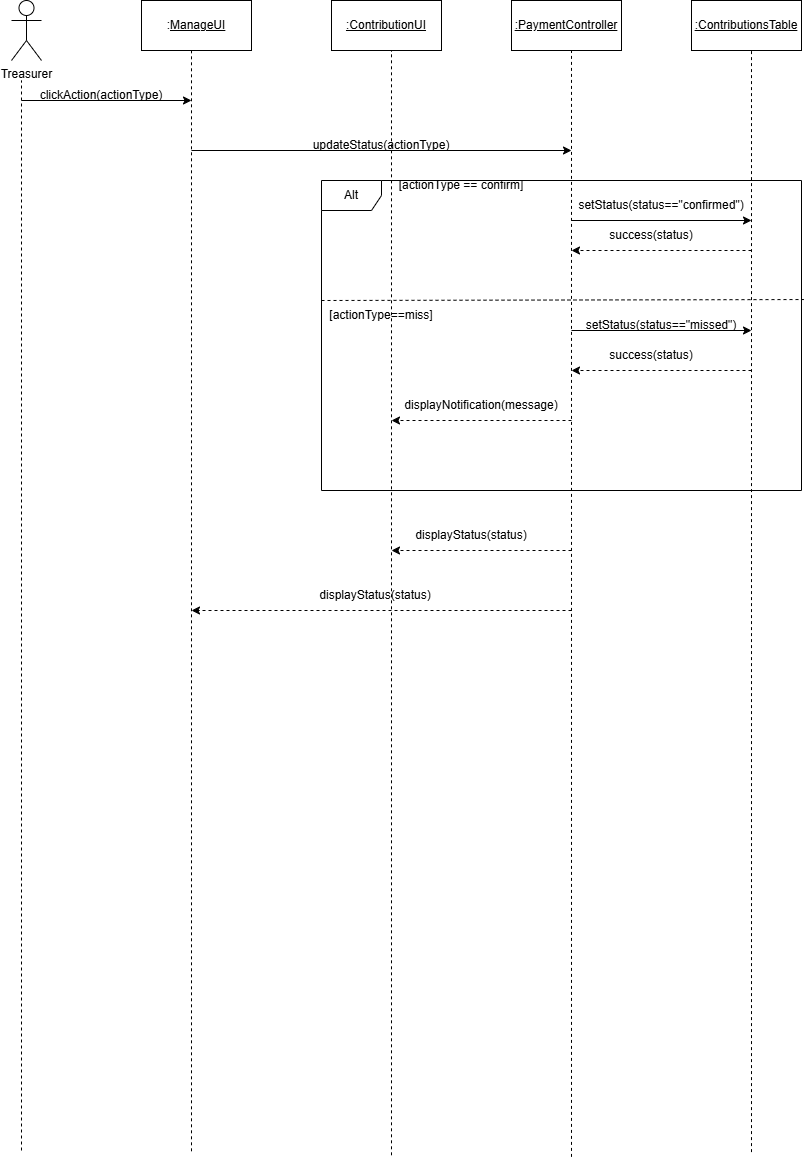

The diagram above was exported from draw.io. Its source (the exported page's mxGraphModel, read from the mxfile embedded in the PNG):
<mxGraphModel dx="1030" dy="562" grid="1" gridSize="10" guides="1" tooltips="1" connect="1" arrows="1" fold="1" page="1" pageScale="1" pageWidth="827" pageHeight="1169" math="0" shadow="0">
  <root>
    <mxCell id="0" />
    <mxCell id="1" parent="0" />
    <mxCell id="4hCOFlrB6Sl4OPcBxXWu-1" parent="1" style="shape=umlActor;verticalLabelPosition=bottom;verticalAlign=top;html=1;" value="Treasurer" vertex="1">
      <mxGeometry height="60" width="30" x="20" y="10" as="geometry" />
    </mxCell>
    <mxCell id="4hCOFlrB6Sl4OPcBxXWu-2" parent="1" style="html=1;whiteSpace=wrap;" value=":&lt;u&gt;ManageUI&lt;/u&gt;" vertex="1">
      <mxGeometry height="50" width="110" x="150" y="10" as="geometry" />
    </mxCell>
    <mxCell id="4hCOFlrB6Sl4OPcBxXWu-3" parent="1" style="html=1;whiteSpace=wrap;" value="&lt;u&gt;:ContributionUI&lt;/u&gt;" vertex="1">
      <mxGeometry height="50" width="110" x="340" y="10" as="geometry" />
    </mxCell>
    <mxCell id="4hCOFlrB6Sl4OPcBxXWu-6" parent="1" style="html=1;whiteSpace=wrap;" value="&lt;u&gt;:PaymentController&lt;/u&gt;" vertex="1">
      <mxGeometry height="50" width="110" x="520" y="10" as="geometry" />
    </mxCell>
    <mxCell id="4hCOFlrB6Sl4OPcBxXWu-7" parent="1" style="html=1;whiteSpace=wrap;" value="&lt;u&gt;:ContributionsTable&lt;/u&gt;" vertex="1">
      <mxGeometry height="50" width="110" x="700" y="10" as="geometry" />
    </mxCell>
    <mxCell id="4hCOFlrB6Sl4OPcBxXWu-9" edge="1" parent="1" style="endArrow=none;dashed=1;html=1;rounded=0;" value="">
      <mxGeometry height="50" relative="1" width="50" as="geometry">
        <mxPoint x="30" y="1160" as="sourcePoint" />
        <mxPoint x="30" y="90" as="targetPoint" />
      </mxGeometry>
    </mxCell>
    <mxCell id="4hCOFlrB6Sl4OPcBxXWu-10" edge="1" parent="1" style="endArrow=none;dashed=1;html=1;rounded=0;" value="">
      <mxGeometry height="50" relative="1" width="50" as="geometry">
        <mxPoint x="200" y="1160.800048828125" as="sourcePoint" />
        <mxPoint x="200" y="60" as="targetPoint" />
      </mxGeometry>
    </mxCell>
    <mxCell id="4hCOFlrB6Sl4OPcBxXWu-11" edge="1" parent="1" style="endArrow=none;dashed=1;html=1;rounded=0;" value="">
      <mxGeometry height="50" relative="1" width="50" as="geometry">
        <mxPoint x="400" y="1164.800048828125" as="sourcePoint" />
        <mxPoint x="400" y="60" as="targetPoint" />
      </mxGeometry>
    </mxCell>
    <mxCell id="4hCOFlrB6Sl4OPcBxXWu-12" edge="1" parent="1" style="endArrow=none;dashed=1;html=1;rounded=0;" value="">
      <mxGeometry height="50" relative="1" width="50" as="geometry">
        <mxPoint x="580" y="1166.4000244140625" as="sourcePoint" />
        <mxPoint x="580" y="60" as="targetPoint" />
      </mxGeometry>
    </mxCell>
    <mxCell id="4hCOFlrB6Sl4OPcBxXWu-13" edge="1" parent="1" style="endArrow=none;dashed=1;html=1;rounded=0;" value="">
      <mxGeometry height="50" relative="1" width="50" as="geometry">
        <mxPoint x="760" y="1161.5999755859375" as="sourcePoint" />
        <mxPoint x="760" y="60" as="targetPoint" />
      </mxGeometry>
    </mxCell>
    <mxCell id="4hCOFlrB6Sl4OPcBxXWu-14" edge="1" parent="1" style="endArrow=classic;html=1;rounded=0;" value="">
      <mxGeometry height="50" relative="1" width="50" as="geometry">
        <mxPoint x="30" y="110" as="sourcePoint" />
        <mxPoint x="200" y="110" as="targetPoint" />
      </mxGeometry>
    </mxCell>
    <mxCell id="4hCOFlrB6Sl4OPcBxXWu-15" parent="1" style="text;html=1;whiteSpace=wrap;strokeColor=none;fillColor=none;align=center;verticalAlign=middle;rounded=0;" value="clickAction(actionType)" vertex="1">
      <mxGeometry height="30" width="60" x="80" y="90" as="geometry" />
    </mxCell>
    <mxCell id="4hCOFlrB6Sl4OPcBxXWu-16" parent="1" style="shape=umlFrame;whiteSpace=wrap;html=1;pointerEvents=0;" value="Alt" vertex="1">
      <mxGeometry height="310" width="480" x="330" y="190" as="geometry" />
    </mxCell>
    <mxCell id="4hCOFlrB6Sl4OPcBxXWu-17" parent="1" style="text;html=1;whiteSpace=wrap;strokeColor=none;fillColor=none;align=center;verticalAlign=middle;rounded=0;" value="[actionType == confirm]" vertex="1">
      <mxGeometry height="30" width="140" x="400" y="180" as="geometry" />
    </mxCell>
    <mxCell id="4hCOFlrB6Sl4OPcBxXWu-18" edge="1" parent="1" style="endArrow=none;dashed=1;html=1;rounded=0;entryX=1.005;entryY=0.384;entryDx=0;entryDy=0;entryPerimeter=0;" target="4hCOFlrB6Sl4OPcBxXWu-16" value="">
      <mxGeometry height="50" relative="1" width="50" as="geometry">
        <mxPoint x="330" y="310" as="sourcePoint" />
        <mxPoint x="180" y="190" as="targetPoint" />
      </mxGeometry>
    </mxCell>
    <mxCell id="4hCOFlrB6Sl4OPcBxXWu-19" edge="1" parent="1" style="endArrow=classic;html=1;rounded=0;" value="">
      <mxGeometry height="50" relative="1" width="50" as="geometry">
        <mxPoint x="200" y="160" as="sourcePoint" />
        <mxPoint x="580" y="160" as="targetPoint" />
      </mxGeometry>
    </mxCell>
    <mxCell id="4hCOFlrB6Sl4OPcBxXWu-20" parent="1" style="text;html=1;whiteSpace=wrap;strokeColor=none;fillColor=none;align=center;verticalAlign=middle;rounded=0;" value="updateStatus(actionType)" vertex="1">
      <mxGeometry height="30" width="60" x="360" y="140" as="geometry" />
    </mxCell>
    <mxCell id="4hCOFlrB6Sl4OPcBxXWu-21" edge="1" parent="1" style="endArrow=classic;html=1;rounded=0;" value="">
      <mxGeometry height="50" relative="1" width="50" as="geometry">
        <mxPoint x="580" y="230" as="sourcePoint" />
        <mxPoint x="760" y="230" as="targetPoint" />
      </mxGeometry>
    </mxCell>
    <mxCell id="4hCOFlrB6Sl4OPcBxXWu-22" parent="1" style="text;html=1;whiteSpace=wrap;strokeColor=none;fillColor=none;align=center;verticalAlign=middle;rounded=0;" value="setStatus(status==&quot;confirmed&quot;)" vertex="1">
      <mxGeometry height="30" width="60" x="640" y="200" as="geometry" />
    </mxCell>
    <mxCell id="4hCOFlrB6Sl4OPcBxXWu-23" edge="1" parent="1" style="endArrow=classic;html=1;rounded=0;dashed=1;" value="">
      <mxGeometry height="50" relative="1" width="50" as="geometry">
        <mxPoint x="760" y="260" as="sourcePoint" />
        <mxPoint x="580" y="260" as="targetPoint" />
      </mxGeometry>
    </mxCell>
    <mxCell id="4hCOFlrB6Sl4OPcBxXWu-24" parent="1" style="text;html=1;whiteSpace=wrap;strokeColor=none;fillColor=none;align=center;verticalAlign=middle;rounded=0;" value="success(status)" vertex="1">
      <mxGeometry height="30" width="60" x="630" y="230" as="geometry" />
    </mxCell>
    <mxCell id="4hCOFlrB6Sl4OPcBxXWu-26" edge="1" parent="1" style="endArrow=classic;html=1;rounded=0;dashed=1;" value="">
      <mxGeometry height="50" relative="1" width="50" as="geometry">
        <mxPoint x="580" y="560" as="sourcePoint" />
        <mxPoint x="400" y="560" as="targetPoint" />
      </mxGeometry>
    </mxCell>
    <mxCell id="4hCOFlrB6Sl4OPcBxXWu-27" parent="1" style="text;html=1;whiteSpace=wrap;strokeColor=none;fillColor=none;align=center;verticalAlign=middle;rounded=0;" value="displayStatus(status)" vertex="1">
      <mxGeometry height="30" width="60" x="450" y="530" as="geometry" />
    </mxCell>
    <mxCell id="4hCOFlrB6Sl4OPcBxXWu-29" parent="1" style="text;html=1;whiteSpace=wrap;strokeColor=none;fillColor=none;align=center;verticalAlign=middle;rounded=0;" value="[actionType==miss]" vertex="1">
      <mxGeometry height="30" width="60" x="360" y="310" as="geometry" />
    </mxCell>
    <mxCell id="4hCOFlrB6Sl4OPcBxXWu-33" edge="1" parent="1" style="endArrow=classic;html=1;rounded=0;" value="">
      <mxGeometry height="50" relative="1" width="50" as="geometry">
        <mxPoint x="580" y="340" as="sourcePoint" />
        <mxPoint x="760" y="340" as="targetPoint" />
      </mxGeometry>
    </mxCell>
    <mxCell id="4hCOFlrB6Sl4OPcBxXWu-34" parent="1" style="text;html=1;whiteSpace=wrap;strokeColor=none;fillColor=none;align=center;verticalAlign=middle;rounded=0;" value="setStatus(status==&quot;missed&quot;)" vertex="1">
      <mxGeometry height="30" width="60" x="640" y="320" as="geometry" />
    </mxCell>
    <mxCell id="4hCOFlrB6Sl4OPcBxXWu-35" edge="1" parent="1" style="endArrow=classic;html=1;rounded=0;dashed=1;" value="">
      <mxGeometry height="50" relative="1" width="50" as="geometry">
        <mxPoint x="760" y="380" as="sourcePoint" />
        <mxPoint x="580" y="380" as="targetPoint" />
      </mxGeometry>
    </mxCell>
    <mxCell id="4hCOFlrB6Sl4OPcBxXWu-36" parent="1" style="text;html=1;whiteSpace=wrap;strokeColor=none;fillColor=none;align=center;verticalAlign=middle;rounded=0;" value="success(status)" vertex="1">
      <mxGeometry height="30" width="60" x="630" y="350" as="geometry" />
    </mxCell>
    <mxCell id="4hCOFlrB6Sl4OPcBxXWu-37" edge="1" parent="1" style="endArrow=classic;html=1;rounded=0;dashed=1;" value="">
      <mxGeometry height="50" relative="1" width="50" as="geometry">
        <mxPoint x="580" y="430" as="sourcePoint" />
        <mxPoint x="400" y="430" as="targetPoint" />
      </mxGeometry>
    </mxCell>
    <mxCell id="4hCOFlrB6Sl4OPcBxXWu-39" parent="1" style="text;html=1;whiteSpace=wrap;strokeColor=none;fillColor=none;align=center;verticalAlign=middle;rounded=0;" value="displayNotification(message)" vertex="1">
      <mxGeometry height="30" width="60" x="460" y="400" as="geometry" />
    </mxCell>
    <mxCell id="4hCOFlrB6Sl4OPcBxXWu-40" edge="1" parent="1" style="endArrow=classic;html=1;rounded=0;dashed=1;" value="">
      <mxGeometry height="50" relative="1" width="50" as="geometry">
        <mxPoint x="580" y="620" as="sourcePoint" />
        <mxPoint x="200" y="620" as="targetPoint" />
      </mxGeometry>
    </mxCell>
    <mxCell id="4hCOFlrB6Sl4OPcBxXWu-41" parent="1" style="text;html=1;whiteSpace=wrap;strokeColor=none;fillColor=none;align=center;verticalAlign=middle;rounded=0;" value="displayStatus(status)" vertex="1">
      <mxGeometry height="30" width="60" x="354" y="590" as="geometry" />
    </mxCell>
  </root>
</mxGraphModel>